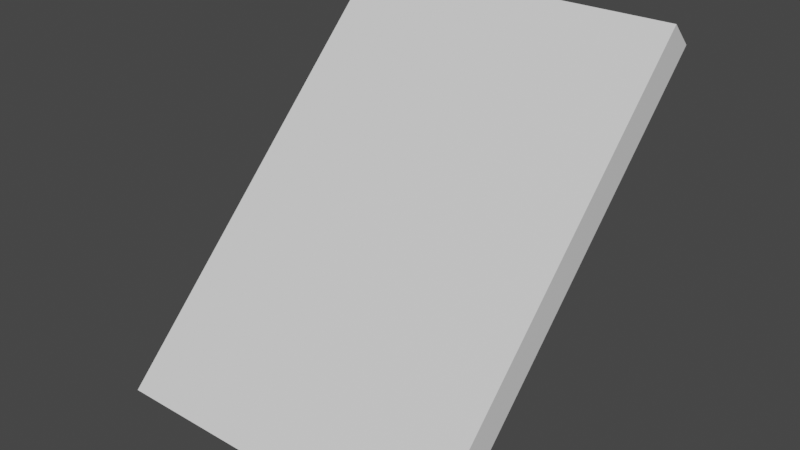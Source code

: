# Source: BuildSystemRoof.blend  (saved by Blender 2.93.20; exported with 4.5.12 LTS)
import bpy
from mathutils import Matrix  # noqa: F401  (used for matrix-valued properties, if any)

bpy.ops.wm.read_factory_settings(use_empty=True)
scene = bpy.context.scene
scene.name = 'Scene'

# ---- collections
col_collection = bpy.data.collections.new('Collection'); scene.collection.children.link(col_collection)

# ---- materials (node trees are filled in below, after node groups)
mat_material = bpy.data.materials.new('Material')
mat_material.alpha_threshold = 0.0
mat_material.use_transparent_shadow = False
mat_material.line_color = (0.0, 0.0, 0.0, 1.0)

# ---- material node trees
mat_material.use_nodes = True; mat_material.node_tree.nodes.clear()
_N = mat_material.node_tree.nodes; _L = mat_material.node_tree.links
n0 = _N.new('ShaderNodeOutputMaterial'); n0.name = 'Material Output'; n0.location = (300, 300)
n1 = _N.new('ShaderNodeBsdfPrincipled'); n1.name = 'Principled BSDF'; n1.location = (10, 300)
n1.distribution = 'GGX'
n1.subsurface_method = 'BURLEY'
n1.inputs[2].default_value = 0.4
n1.inputs[3].default_value = 1.45
n1.inputs[27].default_value = (0.0, 0.0, 0.0, 1.0)
n1.inputs[28].default_value = 1.0
_L.new(n1.outputs[0], n0.inputs[0])
n0.is_active_output = True

# ---- world
world_world = bpy.data.worlds.new('World'); scene.world = world_world
world_world.use_nodes = True; world_world.node_tree.nodes.clear()
_N = world_world.node_tree.nodes; _L = world_world.node_tree.links
n0 = _N.new('ShaderNodeOutputWorld'); n0.name = 'World Output'; n0.location = (300, 300)
n1 = _N.new('ShaderNodeBackground'); n1.name = 'Background'; n1.location = (10, 300)
n1.inputs[0].default_value = (0.05088, 0.05088, 0.05088, 1.0)
_L.new(n1.outputs[0], n0.inputs[0])
n0.is_active_output = True
world_world.color = (0.05088, 0.05088, 0.05088)
world_world.use_sun_shadow = False
world_world.sun_shadow_jitter_overblur = 0.0

# ---- meshes
me_cube_001 = bpy.data.meshes.new('Cube.001')
me_cube_001.from_pydata([(1.0, 1.0, 1.0), (1.0, 1.0, -1.0), (1.0, -1.0, 1.0), (1.0, -1.0, -1.0), (-1.0, 1.0, 1.0), (-1.0, 1.0, -1.0), (-1.0, -1.0, 1.0), (-1.0, -1.0, -1.0)], [], [(0, 4, 6, 2), (3, 2, 6, 7), (7, 6, 4, 5), (5, 1, 3, 7), (1, 0, 2, 3), (5, 4, 0, 1)])
_uv = me_cube_001.uv_layers.new(name='UVMap')
_uv.uv.foreach_set('vector', [0.625, 0.5, 0.875, 0.5, 0.875, 0.75, 0.625, 0.75, 0.375, 0.75, 0.625, 0.75, 0.625, 1.0, 0.375, 1.0, 0.375, 0.0, 0.625, 0.0, 0.625, 0.25, 0.375, 0.25, 0.125, 0.5, 0.375, 0.5, 0.375, 0.75, 0.125, 0.75, 0.375, 0.5, 0.625, 0.5, 0.625, 0.75, 0.375, 0.75, 0.375, 0.25, 0.625, 0.25, 0.625, 0.5, 0.375, 0.5])
me_cube_001.materials.append(mat_material)
me_cube_001.use_remesh_preserve_volume = False
me_cube_001.use_remesh_preserve_attributes = False
me_cube_001.use_mirror_vertex_groups = False
me_cube_001.update()

# ---- objects
ob_cube_001 = bpy.data.objects.new('Cube.001', me_cube_001)

# ---- transforms, parenting, visibility, modifiers, constraints
ob_cube_001.location = (0.0, -0.0693, 0.0)
ob_cube_001.rotation_euler = (0.7854, -0.0, 0.0)
ob_cube_001.scale = (1.0, 1.421, 0.1)
ob_cube_001.lock_rotations_4d = False
ob_cube_001.empty_display_type = 'ARROWS'
ob_cube_001.lineart.crease_threshold = 0.0

# ---- collection membership
col_collection.objects.link(ob_cube_001)

# ---- scene / render settings (as saved in the file)
scene.frame_start = 1; scene.frame_end = 250; scene.frame_set(1)
scene.render.engine = 'BLENDER_EEVEE_NEXT'
scene.cycles.use_denoising = False
scene.cycles.samples = 128
scene.cycles.sampling_pattern = 'TABULATED_SOBOL'
scene.cycles.use_adaptive_sampling = False
scene.cycles.use_light_tree = False
scene.view_settings.view_transform = 'Filmic'
bpy.context.view_layer.update()

# ---- added for rendering (the .blend has no active camera and no usable light): camera, sun
cam_auto = bpy.data.cameras.new('AutoCamera')
cam_auto.lens = 50.0
cam_auto.sensor_width = 36.0
cam_auto.clip_end = 1000.0
ob_auto_camera = bpy.data.objects.new('AutoCamera', cam_auto)
scene.collection.objects.link(ob_auto_camera)
ob_auto_camera.location = (3.36887, -4.11194, 2.6951)
ob_auto_camera.rotation_euler = (1.09748, -7.21219e-08, 0.694738)
scene.camera = ob_auto_camera
light_auto_sun = bpy.data.lights.new('AutoSun', 'SUN')
light_auto_sun.energy = 3.0
light_auto_sun.angle = 0.0523599
ob_auto_sun = bpy.data.objects.new('AutoSun', light_auto_sun)
scene.collection.objects.link(ob_auto_sun)
ob_auto_sun.rotation_euler = (0.872665, 0.174533, 0.523599)
bpy.context.view_layer.update()
